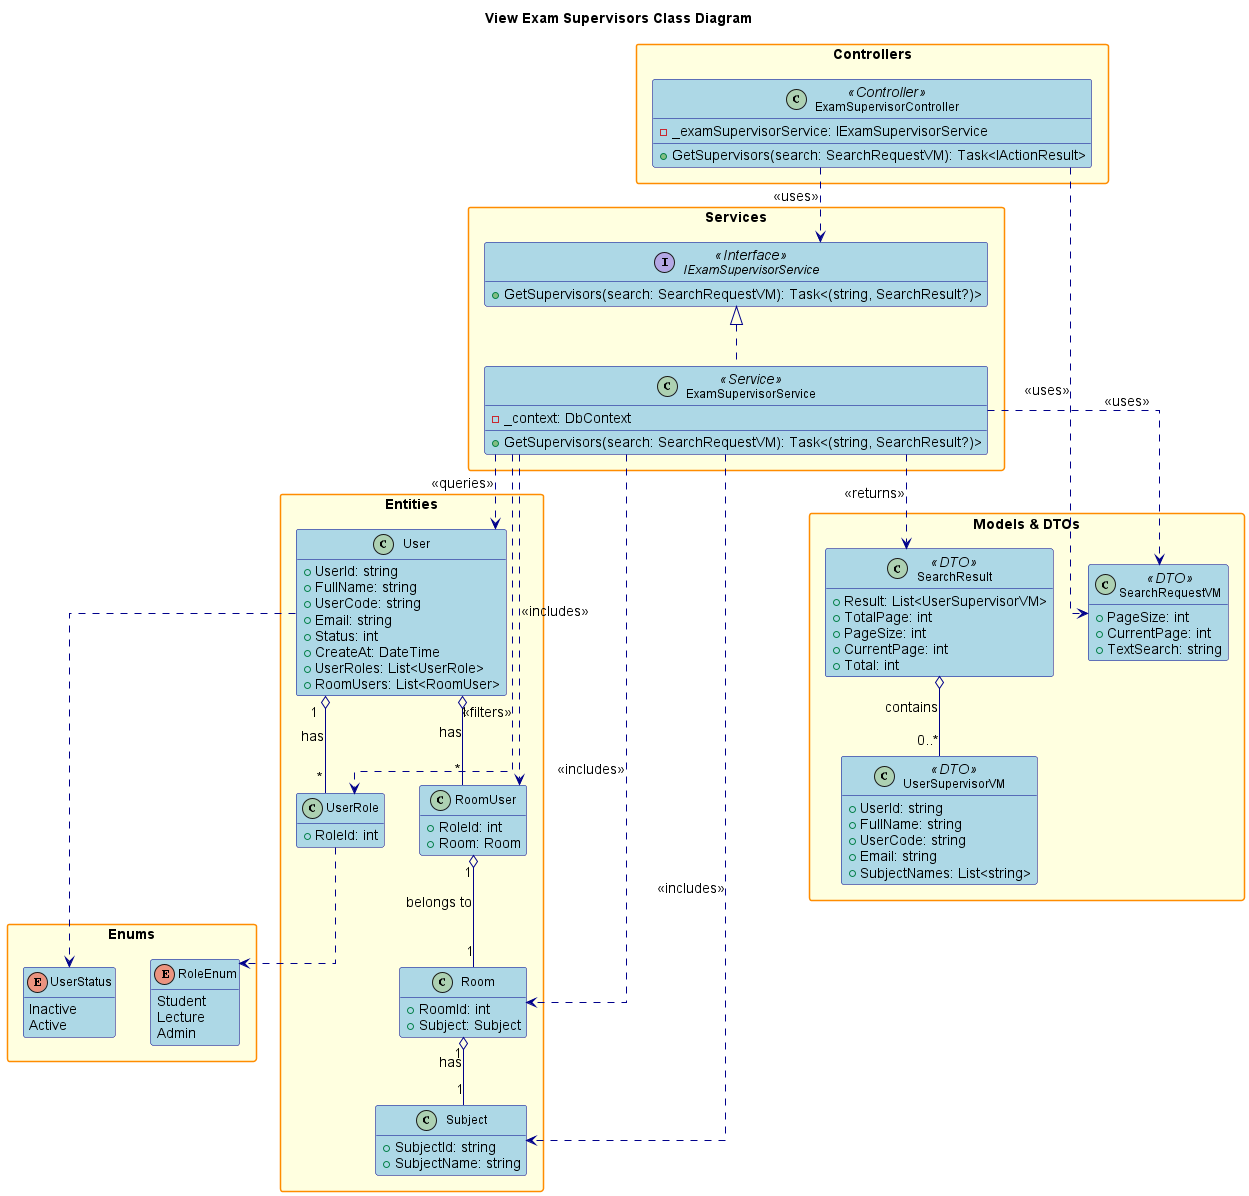

The diagram above was rendered by PlantUML. Its source (embedded in the PNG):
@startuml
' Class Diagram for View Exam Supervisors Feature

title View Exam Supervisors Class Diagram

hide empty members
skinparam packageStyle rectangle
skinparam linetype ortho
skinparam defaultFontSize 14
skinparam defaultFontName Arial
skinparam classFontSize 12
skinparam classFontName Arial
skinparam noteFontSize 11
skinparam noteFontName Arial

skinparam class {
    BackgroundColor LightBlue
    BorderColor DarkBlue
    ArrowColor DarkBlue
    FontSize 12
}

skinparam package {
    BackgroundColor LightYellow
    BorderColor DarkOrange
    FontSize 14
    FontStyle bold
}

skinparam interface {
    BackgroundColor LightGreen
    BorderColor DarkGreen
    FontSize 12
}

skinparam enum {
    BackgroundColor LightCyan
    BorderColor DarkCyan
    FontSize 12
}

package "Controllers" {
    class ExamSupervisorController <<Controller>> {
        - _examSupervisorService: IExamSupervisorService
        + GetSupervisors(search: SearchRequestVM): Task<IActionResult>
    }
}

package "Services" {
    interface IExamSupervisorService <<Interface>> {
        + GetSupervisors(search: SearchRequestVM): Task<(string, SearchResult?)>
    }
    class ExamSupervisorService <<Service>> {
        - _context: DbContext
        + GetSupervisors(search: SearchRequestVM): Task<(string, SearchResult?)>
    }
}

package "Models & DTOs" {
    class SearchRequestVM <<DTO>> {
        + PageSize: int
        + CurrentPage: int
        + TextSearch: string
    }
    class SearchResult <<DTO>> {
        + Result: List<UserSupervisorVM>
        + TotalPage: int
        + PageSize: int
        + CurrentPage: int
        + Total: int
    }
    class UserSupervisorVM <<DTO>> {
        + UserId: string
        + FullName: string
        + UserCode: string
        + Email: string
        + SubjectNames: List<string>
    }
}

package "Entities" {
    class User {
        + UserId: string
        + FullName: string
        + UserCode: string
        + Email: string
        + Status: int
        + CreateAt: DateTime
        + UserRoles: List<UserRole>
        + RoomUsers: List<RoomUser>
    }
    class UserRole {
        + RoleId: int
    }
    class RoomUser {
        + RoleId: int
        + Room: Room
    }
    class Room {
        + RoomId: int
        + Subject: Subject
    }
    class Subject {
        + SubjectId: string
        + SubjectName: string
    }
}

package "Enums" {
    enum RoleEnum {
        Student
        Lecture
        Admin
    }
    enum UserStatus {
        Inactive
        Active
    }
}

' Relationships
ExamSupervisorController ..> IExamSupervisorService : <<uses>>
ExamSupervisorController ..> SearchRequestVM : <<uses>>
IExamSupervisorService <|.. ExamSupervisorService
ExamSupervisorService ..> User : <<queries>>
ExamSupervisorService ..> UserRole : <<filters>>
ExamSupervisorService ..> RoomUser : <<includes>>
ExamSupervisorService ..> Room : <<includes>>
ExamSupervisorService ..> Subject : <<includes>>
ExamSupervisorService ..> SearchResult : <<returns>>
ExamSupervisorService ..> SearchRequestVM : <<uses>>
SearchResult o-- "0..*" UserSupervisorVM : contains
User "1" o-- "*" UserRole : has
User "1" o-- "*" RoomUser : has
RoomUser "1" o-- "1" Room : belongs to
Room "1" o-- "1" Subject : has
UserRole ..> RoleEnum
User ..> UserStatus

@enduml